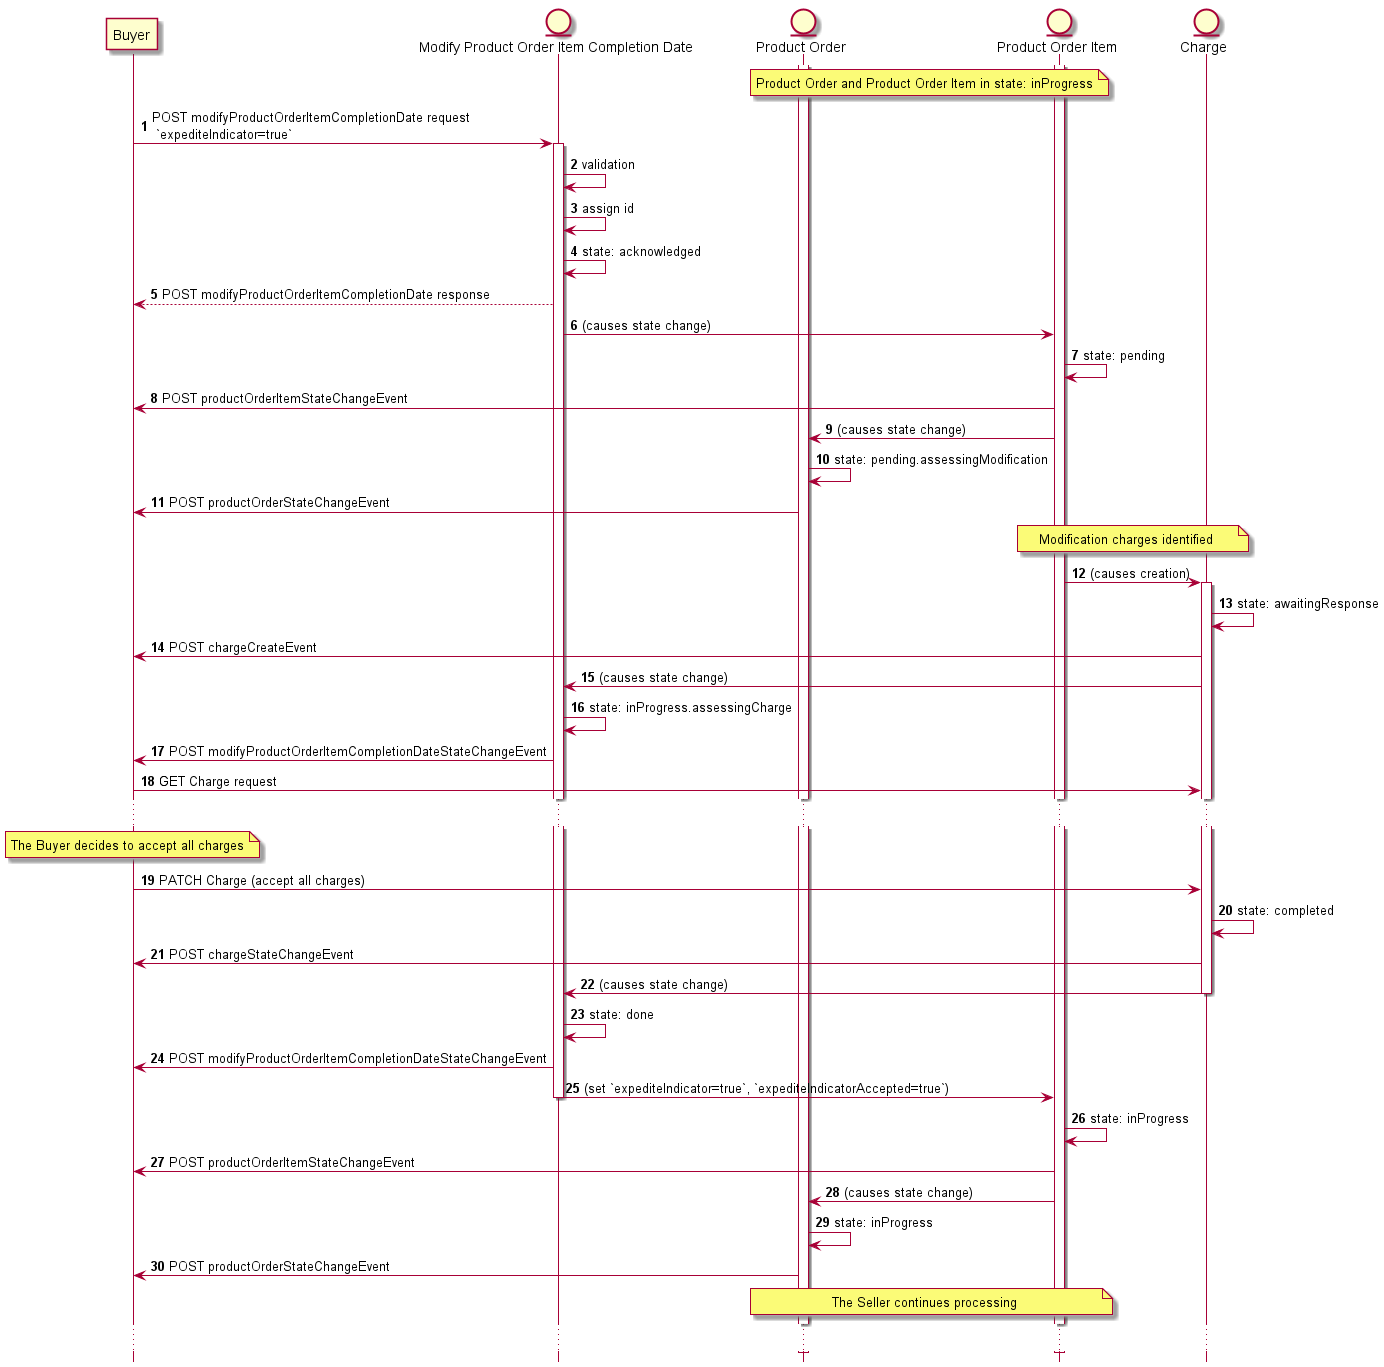

The diagram above was rendered by PlantUML. Its source (embedded in the PNG):
@startuml

hide footbox

participant Buyer
entity "Modify Product Order Item Completion Date" as MPO
entity "Product Order" as PO
entity "Product Order Item" as POI
entity Charge

autonumber
activate PO
activate POI
note over PO, POI: Product Order and Product Order Item in state: inProgress
Buyer -> MPO : POST modifyProductOrderItemCompletionDate request \n `expediteIndicator=true`
activate MPO
MPO -> MPO: validation
MPO -> MPO: assign id
MPO -> MPO: state: acknowledged
MPO --> Buyer: POST modifyProductOrderItemCompletionDate response

MPO -> POI: (causes state change)
POI -> POI: state: pending
POI -> Buyer: POST productOrderItemStateChangeEvent

POI -> PO: (causes state change)
PO -> PO: state: pending.assessingModification
PO -> Buyer: POST productOrderStateChangeEvent


note over POI, Charge: Modification charges identified

POI -> Charge: (causes creation)
activate Charge

Charge -> Charge: state: awaitingResponse
Charge -> Buyer: POST chargeCreateEvent
Charge -> MPO: (causes state change)
MPO -> MPO: state: inProgress.assessingCharge
MPO -> Buyer: POST modifyProductOrderItemCompletionDateStateChangeEvent
Buyer -> Charge: GET Charge request
...
note over Buyer: The Buyer decides to accept all charges
Buyer -> Charge: PATCH Charge (accept all charges)
Charge -> Charge: state: completed
Charge -> Buyer: POST chargeStateChangeEvent
Charge -> MPO: (causes state change)
deactivate Charge
MPO -> MPO: state: done
MPO -> Buyer: POST modifyProductOrderItemCompletionDateStateChangeEvent
MPO -> POI: (set `expediteIndicator=true`, `expediteIndicatorAccepted=true`)
deactivate MPO

POI -> POI: state: inProgress
POI -> Buyer: POST productOrderItemStateChangeEvent
POI -> PO: (causes state change)
PO -> PO: state: inProgress
PO -> Buyer: POST productOrderStateChangeEvent

note over PO, POI: The Seller continues processing
...
@enduml